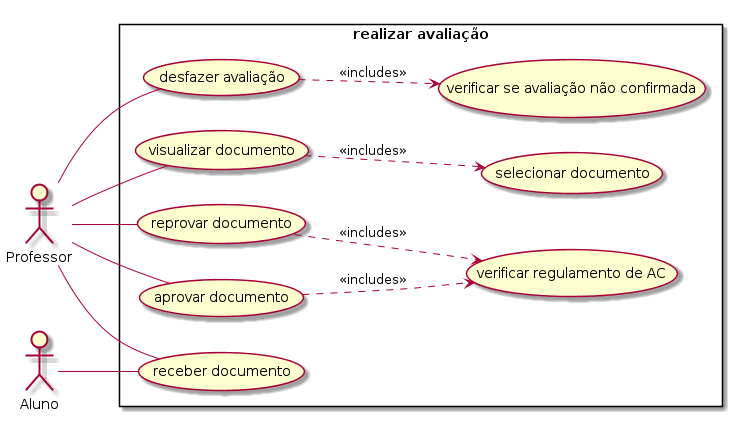

The diagram above was rendered by PlantUML. Its source (embedded in the PNG):
@startuml
left to right direction
skinparam packagestyle rectangle
actor Professor
actor Aluno
rectangle "realizar avaliação" {
  Professor -- (receber documento)
  Professor -- (reprovar documento)
  Professor -- (aprovar documento)
  Professor -- (desfazer avaliação)
  Professor -- (visualizar documento)
  (aprovar documento) ..> (verificar regulamento de AC): <<includes>>
  (reprovar documento) ..> (verificar regulamento de AC): <<includes>>
  (desfazer avaliação) ..> (verificar se avaliação não confirmada): <<includes>>
  (visualizar documento) ..> (selecionar documento): <<includes>>
  Aluno -- (receber documento)  
}
@enduml